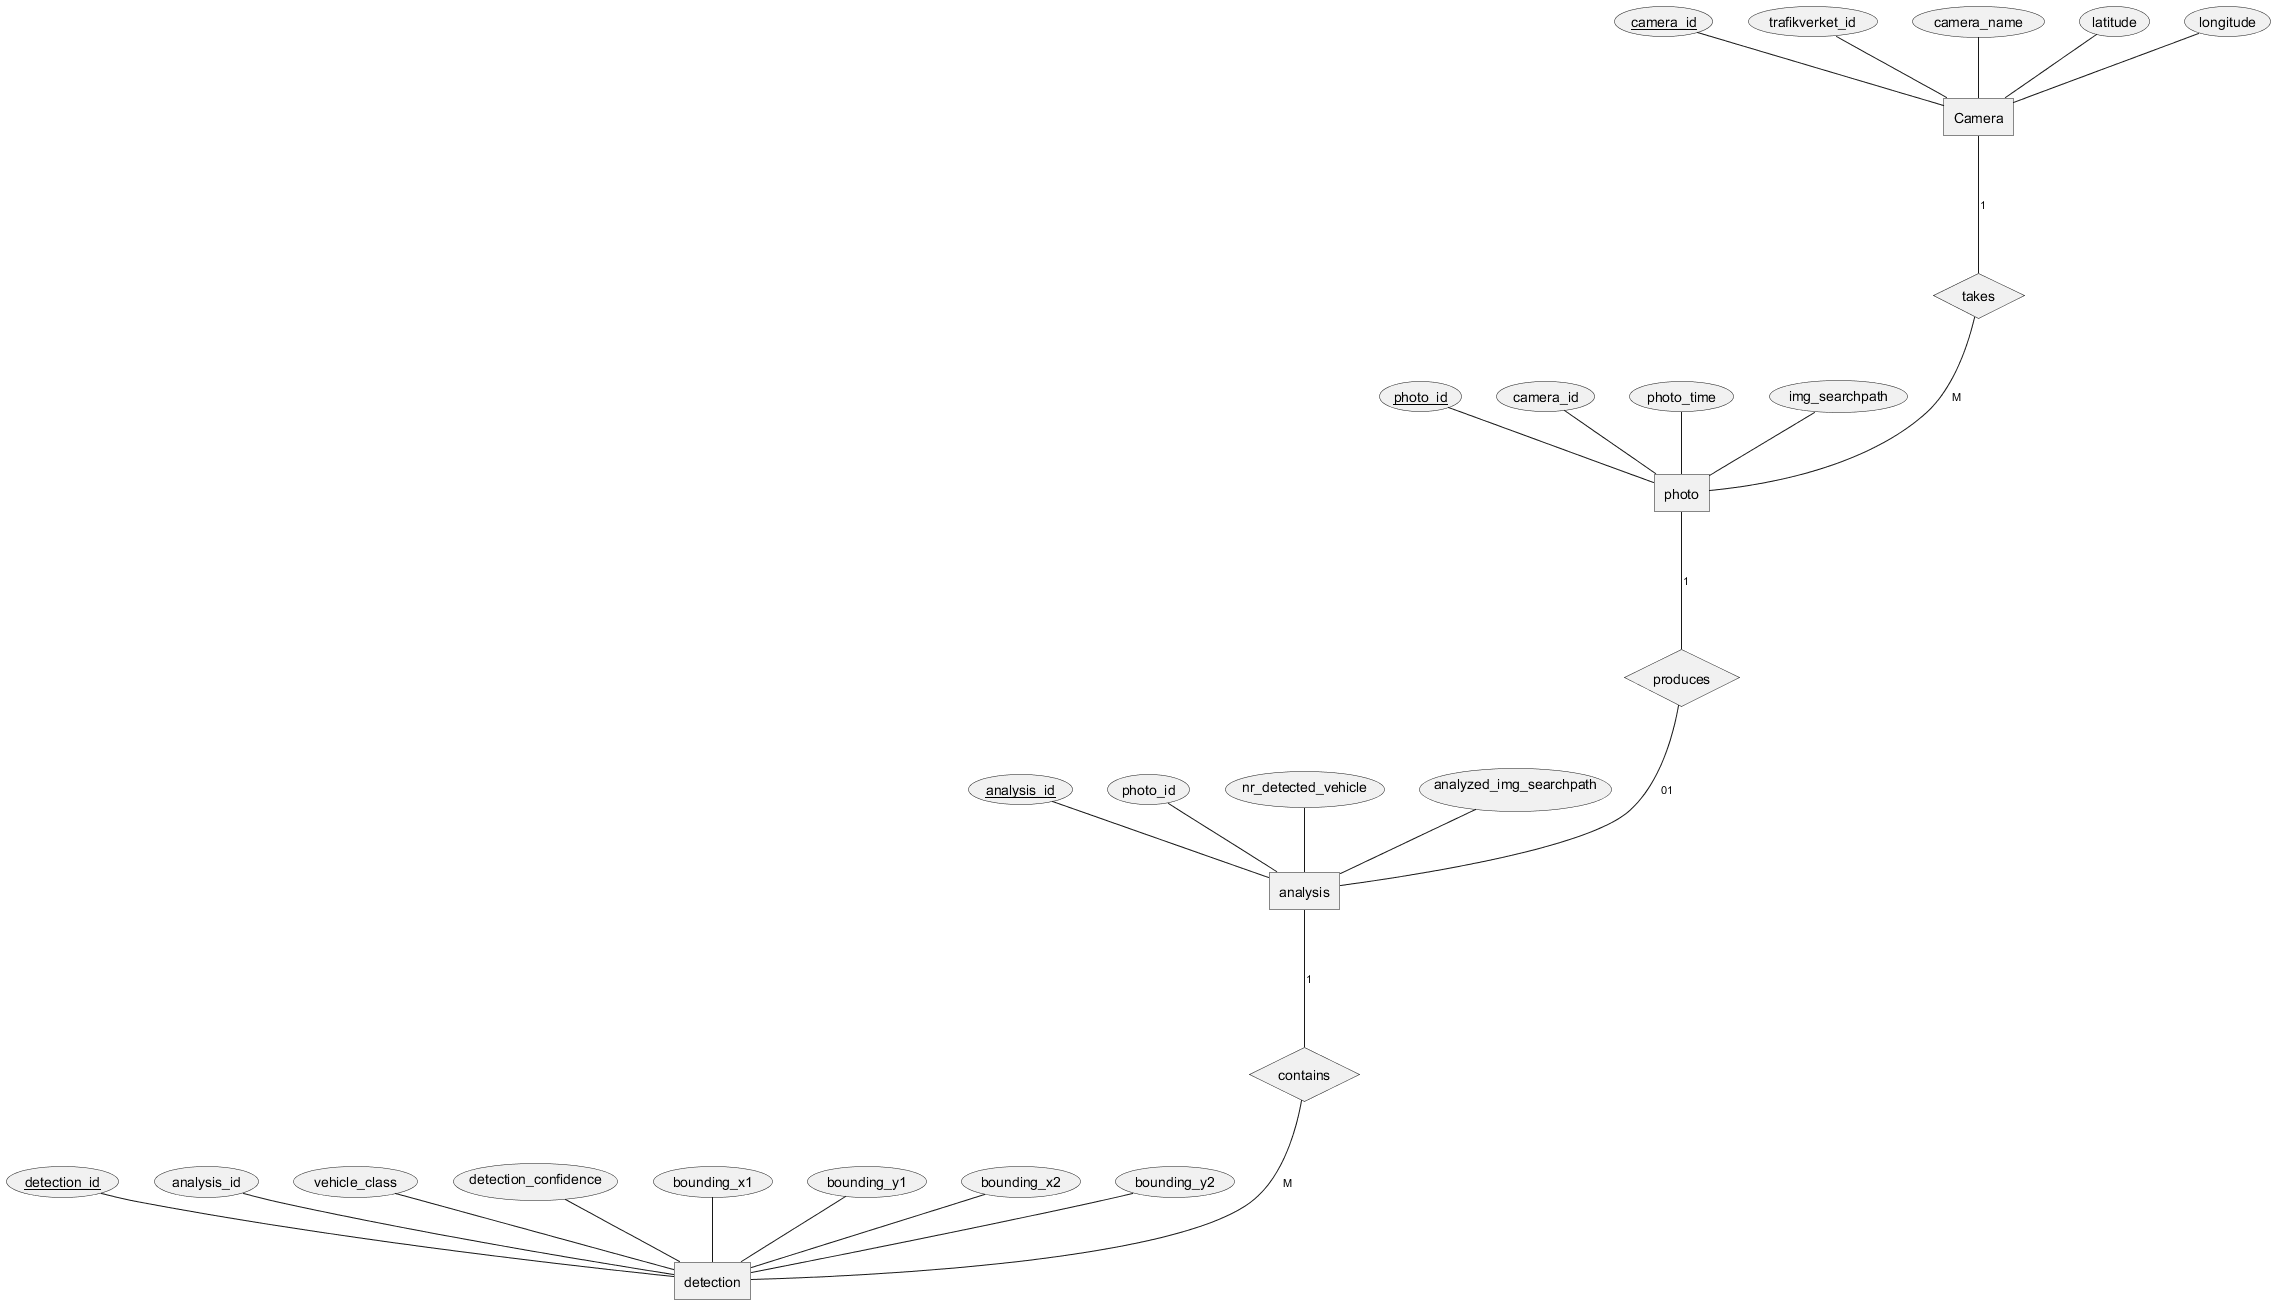

The diagram above was rendered by PlantUML. Its source (embedded in the PNG):
@startchen E/R Diagram for RoadFlow Database
top to bottom direction


entity Camera {
    camera_id <<key>>
    trafikverket_id
    camera_name
    latitude
    longitude
}

entity photo{
    photo_id <<key>>
    camera_id
    photo_time
    img_searchpath
}

entity analysis{
    analysis_id<<key>>
    photo_id
    nr_detected_vehicle
    analyzed_img_searchpath
}

entity detection{
    detection_id<<key>>
    analysis_id
    vehicle_class
    detection_confidence
    bounding_x1
    bounding_y1
    bounding_x2
    bounding_y2
}


relationship takes{
}

relationship produces{
}

relationship contains {

}


Camera -1- takes
takes -M- photo
photo -1- produces
produces -01- analysis
analysis -1- contains
contains -M- detection



@endchen